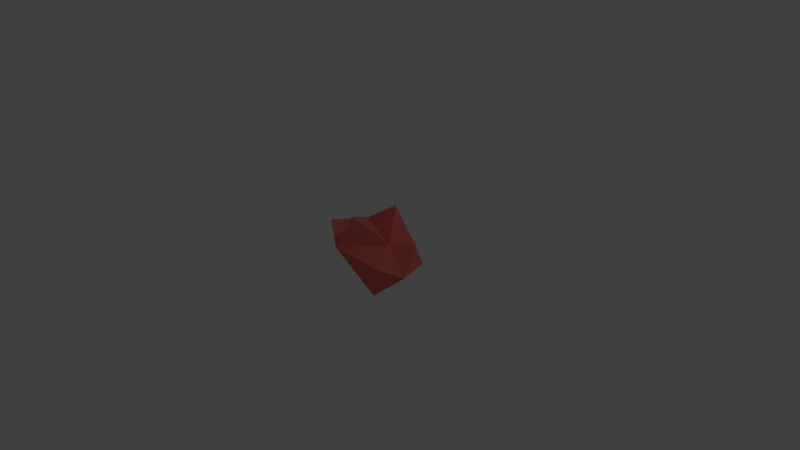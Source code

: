 # Source: gem.blend  (saved by Blender 2.70.0; exported with 4.5.12 LTS)
import bpy
from mathutils import Matrix  # noqa: F401  (used for matrix-valued properties, if any)

bpy.ops.wm.read_factory_settings(use_empty=True)
scene = bpy.context.scene
scene.name = 'Scene'

# ---- collections
col_collection_1 = bpy.data.collections.new('Collection 1'); scene.collection.children.link(col_collection_1)

# ---- materials (node trees are filled in below, after node groups)
mat_material = bpy.data.materials.new('Material')
mat_material.alpha_threshold = 0.0
mat_material.use_transparent_shadow = False
mat_material.diffuse_color = (0.8, 0.1674, 0.1266, 1.0)
mat_material.roughness = 0.5
mat_material.line_color = (0.0, 0.0, 0.0, 0.3057)

# ---- material node trees

# ---- world
world_world = bpy.data.worlds.new('World'); scene.world = world_world
world_world.color = (0.05088, 0.05088, 0.05088)
world_world.use_sun_shadow = False
world_world.sun_shadow_jitter_overblur = 0.0
world_world.cycles.sampling_method = 'MANUAL'
world_world.cycles.sample_map_resolution = 256

# ---- cameras
cam_camera = bpy.data.cameras.new('Camera')
cam_camera.clip_end = 100.0
cam_camera.lens = 35.0
cam_camera.sensor_width = 32.0
cam_camera.sensor_height = 18.0
cam_camera.ortho_scale = 7.314
cam_camera.dof.focus_distance = 0.0
cam_camera.dof.aperture_fstop = 128.0

# ---- lights
light_lamp = bpy.data.lights.new('Lamp', 'POINT')
light_lamp.transmission_factor = 0.0
light_lamp.cutoff_distance = 30.0
light_lamp.energy = 100.0
light_lamp.shadow_buffer_clip_start = 1.001
light_lamp.shadow_soft_size = 0.1
light_lamp.shadow_maximum_resolution = 0.006
light_lamp.use_absolute_resolution = True
light_lamp.cycles.use_multiple_importance_sampling = False

# ---- meshes
me_cube = bpy.data.meshes.new('Cube')
me_cube.from_pydata([(0.836, 0.836, -0.4376), (1.072, -0.1848, -0.04995), (-0.2829, 0.1656, 0.0687), (0.2204, -0.1693, -0.05352), (0.5809, 0.5809, 0.4376), (0.8852, 0.1848, 0.109), (0.1394, 0.4744, 0.141), (0.3884, -0.01374, 0.4029), (0.1132, 0.5648, -0.3995), (0.7023, 0.7023, 0.02112), (0.1418, 0.8673, 0.01021), (1.036, 0.3048, -0.3778), (1.04, 0.2941, -0.3766), (1.103, 0.4509, 0.07991), (0.5019, 0.2216, -0.8379)], [], [(4, 9, 6), (7, 6, 3), (4, 6, 5), (6, 2, 3), (1, 5, 3), (5, 7, 3), (6, 7, 5), (9, 0, 8), (2, 6, 8), (8, 6, 10), (9, 8, 10), (6, 9, 10), (9, 4, 5), (0, 9, 11), (5, 1, 12), (0, 11, 8), (11, 12, 1, 3), (8, 3, 2), (5, 12, 13), (11, 9, 13), (9, 5, 13), (12, 11, 13), (3, 8, 14), (8, 11, 14), (11, 3, 14)])
me_cube.materials.append(mat_material)
me_cube.use_remesh_preserve_volume = False
me_cube.use_remesh_preserve_attributes = False
me_cube.use_mirror_vertex_groups = False
me_cube.update()

# ---- objects
ob_cube = bpy.data.objects.new('Cube', me_cube)
ob_lamp = bpy.data.objects.new('Lamp', light_lamp)
ob_camera = bpy.data.objects.new('Camera', cam_camera)

# ---- transforms, parenting, visibility, modifiers, constraints
ob_cube.location = (-0.7802, 0.0, 0.0)
ob_cube.lock_rotations_4d = False
ob_cube.empty_display_type = 'ARROWS'
ob_cube.lineart.crease_threshold = 0.0
ob_lamp.location = (4.076, 1.005, 5.904)
ob_lamp.rotation_euler = (0.6503, 0.05522, 1.866)
ob_lamp.lock_rotations_4d = False
ob_lamp.empty_display_type = 'ARROWS'
ob_lamp.color = (0.0, 0.0, 0.0, 0.0)
ob_lamp.lineart.crease_threshold = 0.0
ob_camera.location = (7.481, -6.508, 5.344)
ob_camera.rotation_euler = (1.109, 0.01082, 0.8149)
ob_camera.lock_rotations_4d = False
ob_camera.empty_display_type = 'ARROWS'
ob_camera.color = (0.0, 0.0, 0.0, 0.0)
ob_camera.display_type = 'WIRE'
ob_camera.lineart.crease_threshold = 0.0

# ---- collection membership
col_collection_1.objects.link(ob_cube)
col_collection_1.objects.link(ob_lamp)
col_collection_1.objects.link(ob_camera)

# ---- scene / render settings (as saved in the file)
scene.camera = ob_camera
scene.frame_start = 1; scene.frame_end = 250; scene.frame_set(1)
scene.render.engine = 'BLENDER_EEVEE_NEXT'
scene.render.resolution_percentage = 50
scene.render.dither_intensity = 0.0
scene.cycles.use_denoising = False
scene.cycles.samples = 10
scene.cycles.sampling_pattern = 'TABULATED_SOBOL'
scene.cycles.light_sampling_threshold = 0.0
scene.cycles.use_adaptive_sampling = False
scene.cycles.use_light_tree = False
scene.cycles.blur_glossy = 0.0
scene.cycles.volume_bounces = 1
scene.cycles.pixel_filter_type = 'GAUSSIAN'
scene.cycles.sample_clamp_indirect = 0.0
scene.view_settings.view_transform = 'Standard'
bpy.context.view_layer.update()
